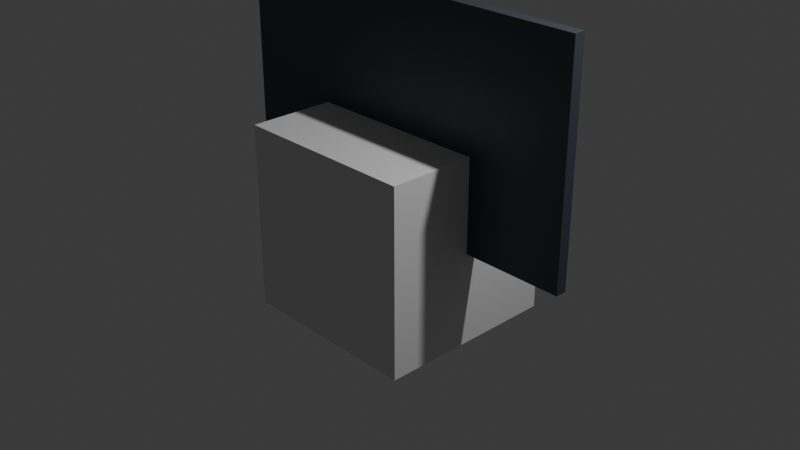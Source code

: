 # Source: a8591d17-3951-4e4e-bf68-5eaa18af3138.blend  (saved by Blender 4.2.66; exported with 4.5.12 LTS)
import bpy
from mathutils import Matrix  # noqa: F401  (used for matrix-valued properties, if any)

bpy.ops.wm.read_factory_settings(use_empty=True)
scene = bpy.context.scene
scene.name = 'Scene'

# ---- collections
col_collection = bpy.data.collections.new('Collection'); scene.collection.children.link(col_collection)

# ---- materials (node trees are filled in below, after node groups)
mat_material = bpy.data.materials.new('Material')
mat_material.alpha_threshold = 0.0
mat_material.use_transparent_shadow = False
mat_material.roughness = 0.5
mat_material.line_color = (0.0, 0.0, 0.0, 1.0)
mat_ua_panelmat = bpy.data.materials.new('UA_PanelMat')

# ---- material node trees
mat_material.use_nodes = True; mat_material.node_tree.nodes.clear()
_N = mat_material.node_tree.nodes; _L = mat_material.node_tree.links
n0 = _N.new('ShaderNodeOutputMaterial'); n0.name = 'Material Output'; n0.location = (300, 300)
n1 = _N.new('ShaderNodeBsdfPrincipled'); n1.name = 'Principled BSDF'; n1.location = (10, 300)
n1.inputs[3].default_value = 1.45
_L.new(n1.outputs[0], n0.inputs[0])
n0.is_active_output = True
mat_ua_panelmat.use_nodes = True; mat_ua_panelmat.node_tree.nodes.clear()
_N = mat_ua_panelmat.node_tree.nodes; _L = mat_ua_panelmat.node_tree.links
n0 = _N.new('ShaderNodeBsdfPrincipled'); n0.name = 'Principled BSDF'; n0.location = (10, 300)
n0.inputs[0].default_value = (0.09, 0.1, 0.13, 1.0)
n0.inputs[1].default_value = 0.6
n0.inputs[2].default_value = 0.55
n1 = _N.new('ShaderNodeOutputMaterial'); n1.name = 'Material Output'; n1.location = (300, 300)
_L.new(n0.outputs[0], n1.inputs[0])
n1.is_active_output = True

# ---- world
world_world = bpy.data.worlds.new('World'); scene.world = world_world
world_world.use_nodes = True; world_world.node_tree.nodes.clear()
_N = world_world.node_tree.nodes; _L = world_world.node_tree.links
n0 = _N.new('ShaderNodeOutputWorld'); n0.name = 'World Output'; n0.location = (300, 300)
n1 = _N.new('ShaderNodeBackground'); n1.name = 'Background'; n1.location = (10, 300)
n1.inputs[0].default_value = (0.05088, 0.05088, 0.05088, 1.0)
_L.new(n1.outputs[0], n0.inputs[0])
n0.is_active_output = True
world_world.color = (0.05088, 0.05088, 0.05088)
world_world.sun_shadow_jitter_overblur = 0.0

# ---- cameras
cam_camera = bpy.data.cameras.new('Camera')
cam_camera.clip_end = 100.0
cam_camera.ortho_scale = 7.314

# ---- lights
light_light = bpy.data.lights.new('Light', 'POINT')
light_light.energy = 1000.0
light_light.shadow_soft_size = 0.1

# ---- meshes
me_cube = bpy.data.meshes.new('Cube')
me_cube.from_pydata([(1.0, 1.0, 1.0), (1.0, 1.0, -1.0), (1.0, -1.0, 1.0), (1.0, -1.0, -1.0), (-1.0, 1.0, 1.0), (-1.0, 1.0, -1.0), (-1.0, -1.0, 1.0), (-1.0, -1.0, -1.0)], [], [(0, 4, 6, 2), (3, 2, 6, 7), (7, 6, 4, 5), (5, 1, 3, 7), (1, 0, 2, 3), (5, 4, 0, 1)])
_uv = me_cube.uv_layers.new(name='UVMap')
_uv.uv.foreach_set('vector', [0.625, 0.5, 0.875, 0.5, 0.875, 0.75, 0.625, 0.75, 0.375, 0.75, 0.625, 0.75, 0.625, 1.0, 0.375, 1.0, 0.375, 0.0, 0.625, 0.0, 0.625, 0.25, 0.375, 0.25, 0.125, 0.5, 0.375, 0.5, 0.375, 0.75, 0.125, 0.75, 0.375, 0.5, 0.625, 0.5, 0.625, 0.75, 0.375, 0.75, 0.375, 0.25, 0.625, 0.25, 0.625, 0.5, 0.375, 0.5])
me_cube.materials.append(mat_material)
me_cube.use_mirror_vertex_groups = False
me_cube.update()
me_ua_wall_panel_mesh = bpy.data.meshes.new('UA_Wall_Panel_Mesh')
me_ua_wall_panel_mesh.from_pydata([(-2.1, -0.06, -1.2), (-2.1, -0.06, 1.2), (-2.1, 0.06, -1.2), (-2.1, 0.06, 1.2), (2.1, -0.06, -1.2), (2.1, -0.06, 1.2), (2.1, 0.06, -1.2), (2.1, 0.06, 1.2)], [], [(0, 1, 3, 2), (2, 3, 7, 6), (6, 7, 5, 4), (4, 5, 1, 0), (2, 6, 4, 0), (7, 3, 1, 5)])
_uv = me_ua_wall_panel_mesh.uv_layers.new(name='UVMap')
_uv.uv.foreach_set('vector', [0.375, 0.0, 0.625, 0.0, 0.625, 0.25, 0.375, 0.25, 0.375, 0.25, 0.625, 0.25, 0.625, 0.5, 0.375, 0.5, 0.375, 0.5, 0.625, 0.5, 0.625, 0.75, 0.375, 0.75, 0.375, 0.75, 0.625, 0.75, 0.625, 1.0, 0.375, 1.0, 0.125, 0.5, 0.375, 0.5, 0.375, 0.75, 0.125, 0.75, 0.625, 0.5, 0.875, 0.5, 0.875, 0.75, 0.625, 0.75])
me_ua_wall_panel_mesh.materials.append(mat_ua_panelmat)
me_ua_wall_panel_mesh.update()

# ---- objects
ob_cube = bpy.data.objects.new('Cube', me_cube)
ob_light = bpy.data.objects.new('Light', light_light)
ob_camera = bpy.data.objects.new('Camera', cam_camera)
ob_ua_wall_panel = bpy.data.objects.new('UA_Wall_Panel', me_ua_wall_panel_mesh)

# ---- transforms, parenting, visibility, modifiers, constraints
ob_cube.location = (0.0, 0.0, 0.0)
ob_cube.lock_rotations_4d = False
ob_cube.empty_display_type = 'ARROWS'
ob_cube.lineart.crease_threshold = 0.0
ob_light.location = (4.076, 1.005, 5.904)
ob_light.rotation_euler = (0.6503, 0.05522, 1.866)
ob_light.lock_rotations_4d = False
ob_light.empty_display_type = 'ARROWS'
ob_light.color = (0.0, 0.0, 0.0, 0.0)
ob_light.lineart.crease_threshold = 0.0
ob_camera.location = (7.359, -6.926, 4.958)
ob_camera.rotation_euler = (1.109, 0.0, 0.8149)
ob_camera.lock_rotations_4d = False
ob_camera.empty_display_type = 'ARROWS'
ob_camera.color = (0.0, 0.0, 0.0, 0.0)
ob_camera.display_type = 'WIRE'
ob_camera.lineart.crease_threshold = 0.0
ob_ua_wall_panel.location = (0.0, 0.0, 1.2)

# ---- collection membership
col_collection.objects.link(ob_cube)
col_collection.objects.link(ob_light)
col_collection.objects.link(ob_camera)
col_collection.objects.link(ob_ua_wall_panel)

# ---- scene / render settings (as saved in the file)
scene.camera = ob_camera
scene.frame_start = 1; scene.frame_end = 250; scene.frame_set(1)
scene.render.engine = 'BLENDER_EEVEE_NEXT'
bpy.context.view_layer.update()
